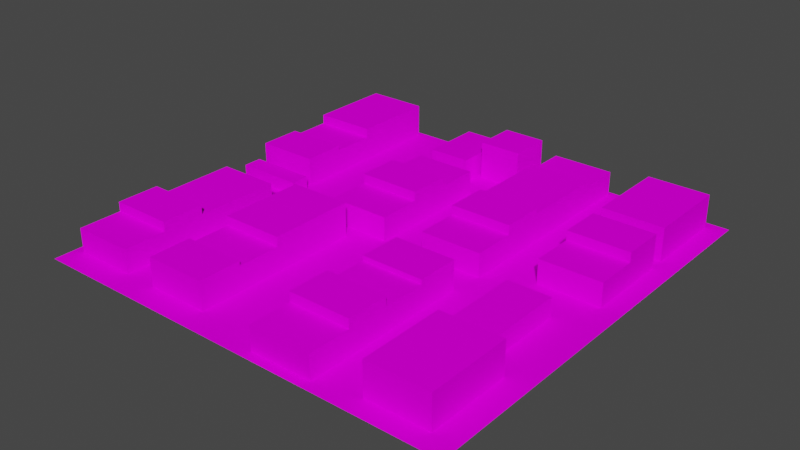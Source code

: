 # Source: model.blend  (saved by Blender 3.0.42; exported with 4.5.12 LTS)
import bpy
from mathutils import Matrix  # noqa: F401  (used for matrix-valued properties, if any)

bpy.ops.wm.read_factory_settings(use_empty=True)
scene = bpy.context.scene
scene.name = 'Scene'

# ---- collections
col_collection = bpy.data.collections.new('Collection'); scene.collection.children.link(col_collection)

# ---- images (referenced by path relative to the original .blend; pixels are not part of the script)
import os
ASSET_DIR = os.environ.get("B2B_ASSET_DIR", "")  # directory of the original .blend (textures are referenced by path, not embedded)
HERE = os.path.dirname(os.path.abspath(__file__))  # packed textures are extracted next to this script under _unpacked/

def load_image(name, relpath, width, height, colorspace="sRGB"):
    """Load a texture the original file referenced (path relative to the .blend, or extracted next to this script)."""
    p = next((c for c in (os.path.join(HERE, relpath), os.path.join(ASSET_DIR, relpath)) if relpath and os.path.exists(c)), "")
    if p:
        img = bpy.data.images.load(p, check_existing=True)
        img.name = name
    else:  # same state as the original file: an image datablock whose file is absent (Cycles renders it pink)
        img = bpy.data.images.new(name, width, height)
        img.source = "FILE"
        img.filepath = "//" + (relpath or name)
    img.colorspace_settings.name = colorspace
    return img
img_plane_png = load_image('plane.png', 'plane.png', 1024, 1024, 'sRGB')
img_texture_png = load_image('texture.png', 'texture.png', 1024, 1024, 'sRGB')
img_texture_png_001 = load_image('texture.png.001', 'texture.png', 1024, 1024, 'sRGB')
img_texture_png_002 = load_image('texture.png.002', 'texture.png', 1024, 1024, 'sRGB')
img_texture_png_003 = load_image('texture.png.003', 'texture.png', 1024, 1024, 'sRGB')
img_texture_png_004 = load_image('texture.png.004', 'texture.png', 1024, 1024, 'sRGB')
img_texture_png_005 = load_image('texture.png.005', 'texture.png', 1024, 1024, 'sRGB')
img_texture_png_006 = load_image('texture.png.006', 'texture.png', 1024, 1024, 'sRGB')
img_texture_png_007 = load_image('texture.png.007', 'texture.png', 1024, 1024, 'sRGB')
img_texture_png_011 = load_image('texture.png.011', 'texture.png', 1024, 1024, 'sRGB')
img_texture_png_010 = load_image('texture.png.010', 'texture.png', 1024, 1024, 'sRGB')
img_texture_png_009 = load_image('texture.png.009', 'texture.png', 1024, 1024, 'sRGB')
img_texture_png_008 = load_image('texture.png.008', 'texture.png', 1024, 1024, 'sRGB')
img_texture_png_015 = load_image('texture.png.015', 'texture.png', 1024, 1024, 'sRGB')
img_texture_png_014 = load_image('texture.png.014', 'texture.png', 1024, 1024, 'sRGB')
img_texture_png_013 = load_image('texture.png.013', 'texture.png', 1024, 1024, 'sRGB')
img_texture_png_012 = load_image('texture.png.012', 'texture.png', 1024, 1024, 'sRGB')
img_texture_png_017 = load_image('texture.png.017', 'texture.png', 1024, 1024, 'sRGB')
img_texture_png_016 = load_image('texture.png.016', 'texture.png', 1024, 1024, 'sRGB')
img_texture_png_019 = load_image('texture.png.019', 'texture.png', 1024, 1024, 'sRGB')
img_texture_png_018 = load_image('texture.png.018', 'texture.png', 1024, 1024, 'sRGB')
img_texture_png_021 = load_image('texture.png.021', 'texture.png', 1024, 1024, 'sRGB')
img_texture_png_020 = load_image('texture.png.020', 'texture.png', 1024, 1024, 'sRGB')
img_texture_png_024 = load_image('texture.png.024', 'texture.png', 1024, 1024, 'sRGB')
img_texture_png_023 = load_image('texture.png.023', 'texture.png', 1024, 1024, 'sRGB')
img_texture_png_022 = load_image('texture.png.022', 'texture.png', 1024, 1024, 'sRGB')
img_texture_png_028 = load_image('texture.png.028', 'texture.png', 1024, 1024, 'sRGB')
img_texture_png_027 = load_image('texture.png.027', 'texture.png', 1024, 1024, 'sRGB')
img_texture_png_026 = load_image('texture.png.026', 'texture.png', 1024, 1024, 'sRGB')
img_texture_png_025 = load_image('texture.png.025', 'texture.png', 1024, 1024, 'sRGB')
img_texture_png_029 = load_image('texture.png.029', 'texture.png', 1024, 1024, 'sRGB')
img_texture_png_030 = load_image('texture.png.030', 'texture.png', 1024, 1024, 'sRGB')
img_texture_png_031 = load_image('texture.png.031', 'texture.png', 1024, 1024, 'sRGB')

# ---- materials (node trees are filled in below, after node groups)
mat_material_001 = bpy.data.materials.new('Material.001')
mat_material_001.use_transparent_shadow = False
mat_material_002 = bpy.data.materials.new('Material.002')
mat_material_002.use_transparent_shadow = False
mat_material_003 = bpy.data.materials.new('Material.003')
mat_material_003.use_transparent_shadow = False
mat_material_004 = bpy.data.materials.new('Material.004')
mat_material_004.use_transparent_shadow = False
mat_material_005 = bpy.data.materials.new('Material.005')
mat_material_005.use_transparent_shadow = False
mat_material_006 = bpy.data.materials.new('Material.006')
mat_material_006.use_transparent_shadow = False
mat_material_007 = bpy.data.materials.new('Material.007')
mat_material_007.use_transparent_shadow = False
mat_material_008 = bpy.data.materials.new('Material.008')
mat_material_008.use_transparent_shadow = False
mat_material_009 = bpy.data.materials.new('Material.009')
mat_material_009.use_transparent_shadow = False
mat_material_013 = bpy.data.materials.new('Material.013')
mat_material_013.use_transparent_shadow = False
mat_material_012 = bpy.data.materials.new('Material.012')
mat_material_012.use_transparent_shadow = False
mat_material_011 = bpy.data.materials.new('Material.011')
mat_material_011.use_transparent_shadow = False
mat_material_010 = bpy.data.materials.new('Material.010')
mat_material_010.use_transparent_shadow = False
mat_material_017 = bpy.data.materials.new('Material.017')
mat_material_017.use_transparent_shadow = False
mat_material_016 = bpy.data.materials.new('Material.016')
mat_material_016.use_transparent_shadow = False
mat_material_015 = bpy.data.materials.new('Material.015')
mat_material_015.use_transparent_shadow = False
mat_material_014 = bpy.data.materials.new('Material.014')
mat_material_014.use_transparent_shadow = False
mat_material_019 = bpy.data.materials.new('Material.019')
mat_material_019.use_transparent_shadow = False
mat_material_018 = bpy.data.materials.new('Material.018')
mat_material_018.use_transparent_shadow = False
mat_material_021 = bpy.data.materials.new('Material.021')
mat_material_021.use_transparent_shadow = False
mat_material_020 = bpy.data.materials.new('Material.020')
mat_material_020.use_transparent_shadow = False
mat_material_023 = bpy.data.materials.new('Material.023')
mat_material_023.use_transparent_shadow = False
mat_material_022 = bpy.data.materials.new('Material.022')
mat_material_022.use_transparent_shadow = False
mat_material_026 = bpy.data.materials.new('Material.026')
mat_material_026.use_transparent_shadow = False
mat_material_025 = bpy.data.materials.new('Material.025')
mat_material_025.use_transparent_shadow = False
mat_material_024 = bpy.data.materials.new('Material.024')
mat_material_024.use_transparent_shadow = False
mat_material_030 = bpy.data.materials.new('Material.030')
mat_material_030.use_transparent_shadow = False
mat_material_029 = bpy.data.materials.new('Material.029')
mat_material_029.use_transparent_shadow = False
mat_material_028 = bpy.data.materials.new('Material.028')
mat_material_028.use_transparent_shadow = False
mat_material_027 = bpy.data.materials.new('Material.027')
mat_material_027.use_transparent_shadow = False
mat_material_031 = bpy.data.materials.new('Material.031')
mat_material_031.use_transparent_shadow = False
mat_material_032 = bpy.data.materials.new('Material.032')
mat_material_032.use_transparent_shadow = False
mat_material_033 = bpy.data.materials.new('Material.033')
mat_material_033.use_transparent_shadow = False

# ---- material node trees
mat_material_001.use_nodes = True; mat_material_001.node_tree.nodes.clear()
_N = mat_material_001.node_tree.nodes; _L = mat_material_001.node_tree.links
n0 = _N.new('ShaderNodeBsdfPrincipled'); n0.name = 'Principled BSDF'; n0.location = (10, 300)
n0.distribution = 'GGX'
n0.subsurface_method = 'RANDOM_WALK_SKIN'
n0.inputs[3].default_value = 1.45
n0.inputs[13].default_value = 0.0
n0.inputs[27].default_value = (0.0, 0.0, 0.0, 1.0)
n0.inputs[28].default_value = 1.0
n1 = _N.new('ShaderNodeOutputMaterial'); n1.name = 'Material Output'; n1.location = (300, 300)
n2 = _N.new('ShaderNodeTexImage'); n2.name = 'Image Texture'; n2.location = (-280, 280)
n2.image = img_plane_png
n2.interpolation = 'Closest'
_L.new(n0.outputs[0], n1.inputs[0])
_L.new(n2.outputs[0], n0.inputs[0])
n1.is_active_output = True
mat_material_002.use_nodes = True; mat_material_002.node_tree.nodes.clear()
_N = mat_material_002.node_tree.nodes; _L = mat_material_002.node_tree.links
n0 = _N.new('ShaderNodeBsdfPrincipled'); n0.name = 'Principled BSDF'; n0.location = (10, 300)
n0.distribution = 'GGX'
n0.subsurface_method = 'RANDOM_WALK_SKIN'
n0.inputs[3].default_value = 1.45
n0.inputs[13].default_value = 0.0
n0.inputs[27].default_value = (0.0, 0.0, 0.0, 1.0)
n0.inputs[28].default_value = 1.0
n1 = _N.new('ShaderNodeOutputMaterial'); n1.name = 'Material Output'; n1.location = (300, 300)
n2 = _N.new('ShaderNodeTexImage'); n2.name = 'Image Texture'; n2.location = (-280, 280)
n2.image = img_texture_png
n2.interpolation = 'Closest'
_L.new(n0.outputs[0], n1.inputs[0])
_L.new(n2.outputs[0], n0.inputs[0])
n1.is_active_output = True
mat_material_003.use_nodes = True; mat_material_003.node_tree.nodes.clear()
_N = mat_material_003.node_tree.nodes; _L = mat_material_003.node_tree.links
n0 = _N.new('ShaderNodeBsdfPrincipled'); n0.name = 'Principled BSDF'; n0.location = (10, 300)
n0.distribution = 'GGX'
n0.subsurface_method = 'RANDOM_WALK_SKIN'
n0.inputs[3].default_value = 1.45
n0.inputs[13].default_value = 0.0
n0.inputs[27].default_value = (0.0, 0.0, 0.0, 1.0)
n0.inputs[28].default_value = 1.0
n1 = _N.new('ShaderNodeOutputMaterial'); n1.name = 'Material Output'; n1.location = (300, 300)
n2 = _N.new('ShaderNodeTexImage'); n2.name = 'Image Texture'; n2.location = (-280, 280)
n2.image = img_texture_png_001
n2.interpolation = 'Closest'
_L.new(n0.outputs[0], n1.inputs[0])
_L.new(n2.outputs[0], n0.inputs[0])
n1.is_active_output = True
mat_material_004.use_nodes = True; mat_material_004.node_tree.nodes.clear()
_N = mat_material_004.node_tree.nodes; _L = mat_material_004.node_tree.links
n0 = _N.new('ShaderNodeBsdfPrincipled'); n0.name = 'Principled BSDF'; n0.location = (10, 300)
n0.distribution = 'GGX'
n0.subsurface_method = 'RANDOM_WALK_SKIN'
n0.inputs[3].default_value = 1.45
n0.inputs[13].default_value = 0.0
n0.inputs[27].default_value = (0.0, 0.0, 0.0, 1.0)
n0.inputs[28].default_value = 1.0
n1 = _N.new('ShaderNodeOutputMaterial'); n1.name = 'Material Output'; n1.location = (300, 300)
n2 = _N.new('ShaderNodeTexImage'); n2.name = 'Image Texture'; n2.location = (-280, 280)
n2.image = img_texture_png_002
n2.interpolation = 'Closest'
_L.new(n0.outputs[0], n1.inputs[0])
_L.new(n2.outputs[0], n0.inputs[0])
n1.is_active_output = True
mat_material_005.use_nodes = True; mat_material_005.node_tree.nodes.clear()
_N = mat_material_005.node_tree.nodes; _L = mat_material_005.node_tree.links
n0 = _N.new('ShaderNodeBsdfPrincipled'); n0.name = 'Principled BSDF'; n0.location = (10, 300)
n0.distribution = 'GGX'
n0.subsurface_method = 'RANDOM_WALK_SKIN'
n0.inputs[3].default_value = 1.45
n0.inputs[13].default_value = 0.0
n0.inputs[27].default_value = (0.0, 0.0, 0.0, 1.0)
n0.inputs[28].default_value = 1.0
n1 = _N.new('ShaderNodeOutputMaterial'); n1.name = 'Material Output'; n1.location = (300, 300)
n2 = _N.new('ShaderNodeTexImage'); n2.name = 'Image Texture'; n2.location = (-280, 280)
n2.image = img_texture_png_003
n2.interpolation = 'Closest'
_L.new(n0.outputs[0], n1.inputs[0])
_L.new(n2.outputs[0], n0.inputs[0])
n1.is_active_output = True
mat_material_006.use_nodes = True; mat_material_006.node_tree.nodes.clear()
_N = mat_material_006.node_tree.nodes; _L = mat_material_006.node_tree.links
n0 = _N.new('ShaderNodeBsdfPrincipled'); n0.name = 'Principled BSDF'; n0.location = (10, 300)
n0.distribution = 'GGX'
n0.subsurface_method = 'RANDOM_WALK_SKIN'
n0.inputs[3].default_value = 1.45
n0.inputs[13].default_value = 0.0
n0.inputs[27].default_value = (0.0, 0.0, 0.0, 1.0)
n0.inputs[28].default_value = 1.0
n1 = _N.new('ShaderNodeOutputMaterial'); n1.name = 'Material Output'; n1.location = (300, 300)
n2 = _N.new('ShaderNodeTexImage'); n2.name = 'Image Texture'; n2.location = (-280, 280)
n2.image = img_texture_png_004
n2.interpolation = 'Closest'
_L.new(n0.outputs[0], n1.inputs[0])
_L.new(n2.outputs[0], n0.inputs[0])
n1.is_active_output = True
mat_material_007.use_nodes = True; mat_material_007.node_tree.nodes.clear()
_N = mat_material_007.node_tree.nodes; _L = mat_material_007.node_tree.links
n0 = _N.new('ShaderNodeBsdfPrincipled'); n0.name = 'Principled BSDF'; n0.location = (10, 300)
n0.distribution = 'GGX'
n0.subsurface_method = 'RANDOM_WALK_SKIN'
n0.inputs[3].default_value = 1.45
n0.inputs[13].default_value = 0.0
n0.inputs[27].default_value = (0.0, 0.0, 0.0, 1.0)
n0.inputs[28].default_value = 1.0
n1 = _N.new('ShaderNodeOutputMaterial'); n1.name = 'Material Output'; n1.location = (300, 300)
n2 = _N.new('ShaderNodeTexImage'); n2.name = 'Image Texture'; n2.location = (-280, 280)
n2.image = img_texture_png_005
n2.interpolation = 'Closest'
_L.new(n0.outputs[0], n1.inputs[0])
_L.new(n2.outputs[0], n0.inputs[0])
n1.is_active_output = True
mat_material_008.use_nodes = True; mat_material_008.node_tree.nodes.clear()
_N = mat_material_008.node_tree.nodes; _L = mat_material_008.node_tree.links
n0 = _N.new('ShaderNodeBsdfPrincipled'); n0.name = 'Principled BSDF'; n0.location = (10, 300)
n0.distribution = 'GGX'
n0.subsurface_method = 'RANDOM_WALK_SKIN'
n0.inputs[3].default_value = 1.45
n0.inputs[13].default_value = 0.0
n0.inputs[27].default_value = (0.0, 0.0, 0.0, 1.0)
n0.inputs[28].default_value = 1.0
n1 = _N.new('ShaderNodeOutputMaterial'); n1.name = 'Material Output'; n1.location = (300, 300)
n2 = _N.new('ShaderNodeTexImage'); n2.name = 'Image Texture'; n2.location = (-280, 280)
n2.image = img_texture_png_006
n2.interpolation = 'Closest'
_L.new(n0.outputs[0], n1.inputs[0])
_L.new(n2.outputs[0], n0.inputs[0])
n1.is_active_output = True
mat_material_009.use_nodes = True; mat_material_009.node_tree.nodes.clear()
_N = mat_material_009.node_tree.nodes; _L = mat_material_009.node_tree.links
n0 = _N.new('ShaderNodeBsdfPrincipled'); n0.name = 'Principled BSDF'; n0.location = (10, 300)
n0.distribution = 'GGX'
n0.subsurface_method = 'RANDOM_WALK_SKIN'
n0.inputs[3].default_value = 1.45
n0.inputs[13].default_value = 0.0
n0.inputs[27].default_value = (0.0, 0.0, 0.0, 1.0)
n0.inputs[28].default_value = 1.0
n1 = _N.new('ShaderNodeOutputMaterial'); n1.name = 'Material Output'; n1.location = (300, 300)
n2 = _N.new('ShaderNodeTexImage'); n2.name = 'Image Texture'; n2.location = (-280, 280)
n2.image = img_texture_png_007
n2.interpolation = 'Closest'
_L.new(n0.outputs[0], n1.inputs[0])
_L.new(n2.outputs[0], n0.inputs[0])
n1.is_active_output = True
mat_material_013.use_nodes = True; mat_material_013.node_tree.nodes.clear()
_N = mat_material_013.node_tree.nodes; _L = mat_material_013.node_tree.links
n0 = _N.new('ShaderNodeBsdfPrincipled'); n0.name = 'Principled BSDF'; n0.location = (10, 300)
n0.distribution = 'GGX'
n0.subsurface_method = 'RANDOM_WALK_SKIN'
n0.inputs[3].default_value = 1.45
n0.inputs[13].default_value = 0.0
n0.inputs[27].default_value = (0.0, 0.0, 0.0, 1.0)
n0.inputs[28].default_value = 1.0
n1 = _N.new('ShaderNodeOutputMaterial'); n1.name = 'Material Output'; n1.location = (300, 300)
n2 = _N.new('ShaderNodeTexImage'); n2.name = 'Image Texture'; n2.location = (-280, 280)
n2.image = img_texture_png_011
n2.interpolation = 'Closest'
_L.new(n0.outputs[0], n1.inputs[0])
_L.new(n2.outputs[0], n0.inputs[0])
n1.is_active_output = True
mat_material_012.use_nodes = True; mat_material_012.node_tree.nodes.clear()
_N = mat_material_012.node_tree.nodes; _L = mat_material_012.node_tree.links
n0 = _N.new('ShaderNodeBsdfPrincipled'); n0.name = 'Principled BSDF'; n0.location = (10, 300)
n0.distribution = 'GGX'
n0.subsurface_method = 'RANDOM_WALK_SKIN'
n0.inputs[3].default_value = 1.45
n0.inputs[13].default_value = 0.0
n0.inputs[27].default_value = (0.0, 0.0, 0.0, 1.0)
n0.inputs[28].default_value = 1.0
n1 = _N.new('ShaderNodeOutputMaterial'); n1.name = 'Material Output'; n1.location = (300, 300)
n2 = _N.new('ShaderNodeTexImage'); n2.name = 'Image Texture'; n2.location = (-280, 280)
n2.image = img_texture_png_010
n2.interpolation = 'Closest'
_L.new(n0.outputs[0], n1.inputs[0])
_L.new(n2.outputs[0], n0.inputs[0])
n1.is_active_output = True
mat_material_011.use_nodes = True; mat_material_011.node_tree.nodes.clear()
_N = mat_material_011.node_tree.nodes; _L = mat_material_011.node_tree.links
n0 = _N.new('ShaderNodeBsdfPrincipled'); n0.name = 'Principled BSDF'; n0.location = (10, 300)
n0.distribution = 'GGX'
n0.subsurface_method = 'RANDOM_WALK_SKIN'
n0.inputs[3].default_value = 1.45
n0.inputs[13].default_value = 0.0
n0.inputs[27].default_value = (0.0, 0.0, 0.0, 1.0)
n0.inputs[28].default_value = 1.0
n1 = _N.new('ShaderNodeOutputMaterial'); n1.name = 'Material Output'; n1.location = (300, 300)
n2 = _N.new('ShaderNodeTexImage'); n2.name = 'Image Texture'; n2.location = (-280, 280)
n2.image = img_texture_png_009
n2.interpolation = 'Closest'
_L.new(n0.outputs[0], n1.inputs[0])
_L.new(n2.outputs[0], n0.inputs[0])
n1.is_active_output = True
mat_material_010.use_nodes = True; mat_material_010.node_tree.nodes.clear()
_N = mat_material_010.node_tree.nodes; _L = mat_material_010.node_tree.links
n0 = _N.new('ShaderNodeBsdfPrincipled'); n0.name = 'Principled BSDF'; n0.location = (10, 300)
n0.distribution = 'GGX'
n0.subsurface_method = 'RANDOM_WALK_SKIN'
n0.inputs[3].default_value = 1.45
n0.inputs[13].default_value = 0.0
n0.inputs[27].default_value = (0.0, 0.0, 0.0, 1.0)
n0.inputs[28].default_value = 1.0
n1 = _N.new('ShaderNodeOutputMaterial'); n1.name = 'Material Output'; n1.location = (300, 300)
n2 = _N.new('ShaderNodeTexImage'); n2.name = 'Image Texture'; n2.location = (-280, 280)
n2.image = img_texture_png_008
n2.interpolation = 'Closest'
_L.new(n0.outputs[0], n1.inputs[0])
_L.new(n2.outputs[0], n0.inputs[0])
n1.is_active_output = True
mat_material_017.use_nodes = True; mat_material_017.node_tree.nodes.clear()
_N = mat_material_017.node_tree.nodes; _L = mat_material_017.node_tree.links
n0 = _N.new('ShaderNodeBsdfPrincipled'); n0.name = 'Principled BSDF'; n0.location = (10, 300)
n0.distribution = 'GGX'
n0.subsurface_method = 'RANDOM_WALK_SKIN'
n0.inputs[3].default_value = 1.45
n0.inputs[13].default_value = 0.0
n0.inputs[27].default_value = (0.0, 0.0, 0.0, 1.0)
n0.inputs[28].default_value = 1.0
n1 = _N.new('ShaderNodeOutputMaterial'); n1.name = 'Material Output'; n1.location = (300, 300)
n2 = _N.new('ShaderNodeTexImage'); n2.name = 'Image Texture'; n2.location = (-280, 280)
n2.image = img_texture_png_015
n2.interpolation = 'Closest'
_L.new(n0.outputs[0], n1.inputs[0])
_L.new(n2.outputs[0], n0.inputs[0])
n1.is_active_output = True
mat_material_016.use_nodes = True; mat_material_016.node_tree.nodes.clear()
_N = mat_material_016.node_tree.nodes; _L = mat_material_016.node_tree.links
n0 = _N.new('ShaderNodeBsdfPrincipled'); n0.name = 'Principled BSDF'; n0.location = (10, 300)
n0.distribution = 'GGX'
n0.subsurface_method = 'RANDOM_WALK_SKIN'
n0.inputs[3].default_value = 1.45
n0.inputs[13].default_value = 0.0
n0.inputs[27].default_value = (0.0, 0.0, 0.0, 1.0)
n0.inputs[28].default_value = 1.0
n1 = _N.new('ShaderNodeOutputMaterial'); n1.name = 'Material Output'; n1.location = (300, 300)
n2 = _N.new('ShaderNodeTexImage'); n2.name = 'Image Texture'; n2.location = (-280, 280)
n2.image = img_texture_png_014
n2.interpolation = 'Closest'
_L.new(n0.outputs[0], n1.inputs[0])
_L.new(n2.outputs[0], n0.inputs[0])
n1.is_active_output = True
mat_material_015.use_nodes = True; mat_material_015.node_tree.nodes.clear()
_N = mat_material_015.node_tree.nodes; _L = mat_material_015.node_tree.links
n0 = _N.new('ShaderNodeBsdfPrincipled'); n0.name = 'Principled BSDF'; n0.location = (10, 300)
n0.distribution = 'GGX'
n0.subsurface_method = 'RANDOM_WALK_SKIN'
n0.inputs[3].default_value = 1.45
n0.inputs[13].default_value = 0.0
n0.inputs[27].default_value = (0.0, 0.0, 0.0, 1.0)
n0.inputs[28].default_value = 1.0
n1 = _N.new('ShaderNodeOutputMaterial'); n1.name = 'Material Output'; n1.location = (300, 300)
n2 = _N.new('ShaderNodeTexImage'); n2.name = 'Image Texture'; n2.location = (-280, 280)
n2.image = img_texture_png_013
n2.interpolation = 'Closest'
_L.new(n0.outputs[0], n1.inputs[0])
_L.new(n2.outputs[0], n0.inputs[0])
n1.is_active_output = True
mat_material_014.use_nodes = True; mat_material_014.node_tree.nodes.clear()
_N = mat_material_014.node_tree.nodes; _L = mat_material_014.node_tree.links
n0 = _N.new('ShaderNodeBsdfPrincipled'); n0.name = 'Principled BSDF'; n0.location = (10, 300)
n0.distribution = 'GGX'
n0.subsurface_method = 'RANDOM_WALK_SKIN'
n0.inputs[3].default_value = 1.45
n0.inputs[13].default_value = 0.0
n0.inputs[27].default_value = (0.0, 0.0, 0.0, 1.0)
n0.inputs[28].default_value = 1.0
n1 = _N.new('ShaderNodeOutputMaterial'); n1.name = 'Material Output'; n1.location = (300, 300)
n2 = _N.new('ShaderNodeTexImage'); n2.name = 'Image Texture'; n2.location = (-280, 280)
n2.image = img_texture_png_012
n2.interpolation = 'Closest'
_L.new(n0.outputs[0], n1.inputs[0])
_L.new(n2.outputs[0], n0.inputs[0])
n1.is_active_output = True
mat_material_019.use_nodes = True; mat_material_019.node_tree.nodes.clear()
_N = mat_material_019.node_tree.nodes; _L = mat_material_019.node_tree.links
n0 = _N.new('ShaderNodeBsdfPrincipled'); n0.name = 'Principled BSDF'; n0.location = (10, 300)
n0.distribution = 'GGX'
n0.subsurface_method = 'RANDOM_WALK_SKIN'
n0.inputs[3].default_value = 1.45
n0.inputs[13].default_value = 0.0
n0.inputs[27].default_value = (0.0, 0.0, 0.0, 1.0)
n0.inputs[28].default_value = 1.0
n1 = _N.new('ShaderNodeOutputMaterial'); n1.name = 'Material Output'; n1.location = (300, 300)
n2 = _N.new('ShaderNodeTexImage'); n2.name = 'Image Texture'; n2.location = (-280, 280)
n2.image = img_texture_png_017
n2.interpolation = 'Closest'
_L.new(n0.outputs[0], n1.inputs[0])
_L.new(n2.outputs[0], n0.inputs[0])
n1.is_active_output = True
mat_material_018.use_nodes = True; mat_material_018.node_tree.nodes.clear()
_N = mat_material_018.node_tree.nodes; _L = mat_material_018.node_tree.links
n0 = _N.new('ShaderNodeBsdfPrincipled'); n0.name = 'Principled BSDF'; n0.location = (10, 300)
n0.distribution = 'GGX'
n0.subsurface_method = 'RANDOM_WALK_SKIN'
n0.inputs[3].default_value = 1.45
n0.inputs[13].default_value = 0.0
n0.inputs[27].default_value = (0.0, 0.0, 0.0, 1.0)
n0.inputs[28].default_value = 1.0
n1 = _N.new('ShaderNodeOutputMaterial'); n1.name = 'Material Output'; n1.location = (300, 300)
n2 = _N.new('ShaderNodeTexImage'); n2.name = 'Image Texture'; n2.location = (-280, 280)
n2.image = img_texture_png_016
n2.interpolation = 'Closest'
_L.new(n0.outputs[0], n1.inputs[0])
_L.new(n2.outputs[0], n0.inputs[0])
n1.is_active_output = True
mat_material_021.use_nodes = True; mat_material_021.node_tree.nodes.clear()
_N = mat_material_021.node_tree.nodes; _L = mat_material_021.node_tree.links
n0 = _N.new('ShaderNodeBsdfPrincipled'); n0.name = 'Principled BSDF'; n0.location = (10, 300)
n0.distribution = 'GGX'
n0.subsurface_method = 'RANDOM_WALK_SKIN'
n0.inputs[3].default_value = 1.45
n0.inputs[13].default_value = 0.0
n0.inputs[27].default_value = (0.0, 0.0, 0.0, 1.0)
n0.inputs[28].default_value = 1.0
n1 = _N.new('ShaderNodeOutputMaterial'); n1.name = 'Material Output'; n1.location = (300, 300)
n2 = _N.new('ShaderNodeTexImage'); n2.name = 'Image Texture'; n2.location = (-280, 280)
n2.image = img_texture_png_019
n2.interpolation = 'Closest'
_L.new(n0.outputs[0], n1.inputs[0])
_L.new(n2.outputs[0], n0.inputs[0])
n1.is_active_output = True
mat_material_020.use_nodes = True; mat_material_020.node_tree.nodes.clear()
_N = mat_material_020.node_tree.nodes; _L = mat_material_020.node_tree.links
n0 = _N.new('ShaderNodeBsdfPrincipled'); n0.name = 'Principled BSDF'; n0.location = (10, 300)
n0.distribution = 'GGX'
n0.subsurface_method = 'RANDOM_WALK_SKIN'
n0.inputs[3].default_value = 1.45
n0.inputs[13].default_value = 0.0
n0.inputs[27].default_value = (0.0, 0.0, 0.0, 1.0)
n0.inputs[28].default_value = 1.0
n1 = _N.new('ShaderNodeOutputMaterial'); n1.name = 'Material Output'; n1.location = (300, 300)
n2 = _N.new('ShaderNodeTexImage'); n2.name = 'Image Texture'; n2.location = (-280, 280)
n2.image = img_texture_png_018
n2.interpolation = 'Closest'
_L.new(n0.outputs[0], n1.inputs[0])
_L.new(n2.outputs[0], n0.inputs[0])
n1.is_active_output = True
mat_material_023.use_nodes = True; mat_material_023.node_tree.nodes.clear()
_N = mat_material_023.node_tree.nodes; _L = mat_material_023.node_tree.links
n0 = _N.new('ShaderNodeBsdfPrincipled'); n0.name = 'Principled BSDF'; n0.location = (10, 300)
n0.distribution = 'GGX'
n0.subsurface_method = 'RANDOM_WALK_SKIN'
n0.inputs[3].default_value = 1.45
n0.inputs[13].default_value = 0.0
n0.inputs[27].default_value = (0.0, 0.0, 0.0, 1.0)
n0.inputs[28].default_value = 1.0
n1 = _N.new('ShaderNodeOutputMaterial'); n1.name = 'Material Output'; n1.location = (300, 300)
n2 = _N.new('ShaderNodeTexImage'); n2.name = 'Image Texture'; n2.location = (-280, 280)
n2.image = img_texture_png_021
n2.interpolation = 'Closest'
_L.new(n0.outputs[0], n1.inputs[0])
_L.new(n2.outputs[0], n0.inputs[0])
n1.is_active_output = True
mat_material_022.use_nodes = True; mat_material_022.node_tree.nodes.clear()
_N = mat_material_022.node_tree.nodes; _L = mat_material_022.node_tree.links
n0 = _N.new('ShaderNodeBsdfPrincipled'); n0.name = 'Principled BSDF'; n0.location = (10, 300)
n0.distribution = 'GGX'
n0.subsurface_method = 'RANDOM_WALK_SKIN'
n0.inputs[3].default_value = 1.45
n0.inputs[13].default_value = 0.0
n0.inputs[27].default_value = (0.0, 0.0, 0.0, 1.0)
n0.inputs[28].default_value = 1.0
n1 = _N.new('ShaderNodeOutputMaterial'); n1.name = 'Material Output'; n1.location = (300, 300)
n2 = _N.new('ShaderNodeTexImage'); n2.name = 'Image Texture'; n2.location = (-280, 280)
n2.image = img_texture_png_020
n2.interpolation = 'Closest'
_L.new(n0.outputs[0], n1.inputs[0])
_L.new(n2.outputs[0], n0.inputs[0])
n1.is_active_output = True
mat_material_026.use_nodes = True; mat_material_026.node_tree.nodes.clear()
_N = mat_material_026.node_tree.nodes; _L = mat_material_026.node_tree.links
n0 = _N.new('ShaderNodeBsdfPrincipled'); n0.name = 'Principled BSDF'; n0.location = (10, 300)
n0.distribution = 'GGX'
n0.subsurface_method = 'RANDOM_WALK_SKIN'
n0.inputs[3].default_value = 1.45
n0.inputs[13].default_value = 0.0
n0.inputs[27].default_value = (0.0, 0.0, 0.0, 1.0)
n0.inputs[28].default_value = 1.0
n1 = _N.new('ShaderNodeOutputMaterial'); n1.name = 'Material Output'; n1.location = (300, 300)
n2 = _N.new('ShaderNodeTexImage'); n2.name = 'Image Texture'; n2.location = (-280, 280)
n2.image = img_texture_png_024
n2.interpolation = 'Closest'
_L.new(n0.outputs[0], n1.inputs[0])
_L.new(n2.outputs[0], n0.inputs[0])
n1.is_active_output = True
mat_material_025.use_nodes = True; mat_material_025.node_tree.nodes.clear()
_N = mat_material_025.node_tree.nodes; _L = mat_material_025.node_tree.links
n0 = _N.new('ShaderNodeBsdfPrincipled'); n0.name = 'Principled BSDF'; n0.location = (10, 300)
n0.distribution = 'GGX'
n0.subsurface_method = 'RANDOM_WALK_SKIN'
n0.inputs[3].default_value = 1.45
n0.inputs[13].default_value = 0.0
n0.inputs[27].default_value = (0.0, 0.0, 0.0, 1.0)
n0.inputs[28].default_value = 1.0
n1 = _N.new('ShaderNodeOutputMaterial'); n1.name = 'Material Output'; n1.location = (300, 300)
n2 = _N.new('ShaderNodeTexImage'); n2.name = 'Image Texture'; n2.location = (-280, 280)
n2.image = img_texture_png_023
n2.interpolation = 'Closest'
_L.new(n0.outputs[0], n1.inputs[0])
_L.new(n2.outputs[0], n0.inputs[0])
n1.is_active_output = True
mat_material_024.use_nodes = True; mat_material_024.node_tree.nodes.clear()
_N = mat_material_024.node_tree.nodes; _L = mat_material_024.node_tree.links
n0 = _N.new('ShaderNodeBsdfPrincipled'); n0.name = 'Principled BSDF'; n0.location = (10, 300)
n0.distribution = 'GGX'
n0.subsurface_method = 'RANDOM_WALK_SKIN'
n0.inputs[3].default_value = 1.45
n0.inputs[13].default_value = 0.0
n0.inputs[27].default_value = (0.0, 0.0, 0.0, 1.0)
n0.inputs[28].default_value = 1.0
n1 = _N.new('ShaderNodeOutputMaterial'); n1.name = 'Material Output'; n1.location = (300, 300)
n2 = _N.new('ShaderNodeTexImage'); n2.name = 'Image Texture'; n2.location = (-280, 280)
n2.image = img_texture_png_022
n2.interpolation = 'Closest'
_L.new(n0.outputs[0], n1.inputs[0])
_L.new(n2.outputs[0], n0.inputs[0])
n1.is_active_output = True
mat_material_030.use_nodes = True; mat_material_030.node_tree.nodes.clear()
_N = mat_material_030.node_tree.nodes; _L = mat_material_030.node_tree.links
n0 = _N.new('ShaderNodeBsdfPrincipled'); n0.name = 'Principled BSDF'; n0.location = (10, 300)
n0.distribution = 'GGX'
n0.subsurface_method = 'RANDOM_WALK_SKIN'
n0.inputs[3].default_value = 1.45
n0.inputs[13].default_value = 0.0
n0.inputs[27].default_value = (0.0, 0.0, 0.0, 1.0)
n0.inputs[28].default_value = 1.0
n1 = _N.new('ShaderNodeOutputMaterial'); n1.name = 'Material Output'; n1.location = (300, 300)
n2 = _N.new('ShaderNodeTexImage'); n2.name = 'Image Texture'; n2.location = (-280, 280)
n2.image = img_texture_png_028
n2.interpolation = 'Closest'
_L.new(n0.outputs[0], n1.inputs[0])
_L.new(n2.outputs[0], n0.inputs[0])
n1.is_active_output = True
mat_material_029.use_nodes = True; mat_material_029.node_tree.nodes.clear()
_N = mat_material_029.node_tree.nodes; _L = mat_material_029.node_tree.links
n0 = _N.new('ShaderNodeBsdfPrincipled'); n0.name = 'Principled BSDF'; n0.location = (10, 300)
n0.distribution = 'GGX'
n0.subsurface_method = 'RANDOM_WALK_SKIN'
n0.inputs[3].default_value = 1.45
n0.inputs[13].default_value = 0.0
n0.inputs[27].default_value = (0.0, 0.0, 0.0, 1.0)
n0.inputs[28].default_value = 1.0
n1 = _N.new('ShaderNodeOutputMaterial'); n1.name = 'Material Output'; n1.location = (300, 300)
n2 = _N.new('ShaderNodeTexImage'); n2.name = 'Image Texture'; n2.location = (-280, 280)
n2.image = img_texture_png_027
n2.interpolation = 'Closest'
_L.new(n0.outputs[0], n1.inputs[0])
_L.new(n2.outputs[0], n0.inputs[0])
n1.is_active_output = True
mat_material_028.use_nodes = True; mat_material_028.node_tree.nodes.clear()
_N = mat_material_028.node_tree.nodes; _L = mat_material_028.node_tree.links
n0 = _N.new('ShaderNodeBsdfPrincipled'); n0.name = 'Principled BSDF'; n0.location = (10, 300)
n0.distribution = 'GGX'
n0.subsurface_method = 'RANDOM_WALK_SKIN'
n0.inputs[3].default_value = 1.45
n0.inputs[13].default_value = 0.0
n0.inputs[27].default_value = (0.0, 0.0, 0.0, 1.0)
n0.inputs[28].default_value = 1.0
n1 = _N.new('ShaderNodeOutputMaterial'); n1.name = 'Material Output'; n1.location = (300, 300)
n2 = _N.new('ShaderNodeTexImage'); n2.name = 'Image Texture'; n2.location = (-280, 280)
n2.image = img_texture_png_026
n2.interpolation = 'Closest'
_L.new(n0.outputs[0], n1.inputs[0])
_L.new(n2.outputs[0], n0.inputs[0])
n1.is_active_output = True
mat_material_027.use_nodes = True; mat_material_027.node_tree.nodes.clear()
_N = mat_material_027.node_tree.nodes; _L = mat_material_027.node_tree.links
n0 = _N.new('ShaderNodeBsdfPrincipled'); n0.name = 'Principled BSDF'; n0.location = (10, 300)
n0.distribution = 'GGX'
n0.subsurface_method = 'RANDOM_WALK_SKIN'
n0.inputs[3].default_value = 1.45
n0.inputs[13].default_value = 0.0
n0.inputs[27].default_value = (0.0, 0.0, 0.0, 1.0)
n0.inputs[28].default_value = 1.0
n1 = _N.new('ShaderNodeOutputMaterial'); n1.name = 'Material Output'; n1.location = (300, 300)
n2 = _N.new('ShaderNodeTexImage'); n2.name = 'Image Texture'; n2.location = (-280, 280)
n2.image = img_texture_png_025
n2.interpolation = 'Closest'
_L.new(n0.outputs[0], n1.inputs[0])
_L.new(n2.outputs[0], n0.inputs[0])
n1.is_active_output = True
mat_material_031.use_nodes = True; mat_material_031.node_tree.nodes.clear()
_N = mat_material_031.node_tree.nodes; _L = mat_material_031.node_tree.links
n0 = _N.new('ShaderNodeBsdfPrincipled'); n0.name = 'Principled BSDF'; n0.location = (10, 300)
n0.distribution = 'GGX'
n0.subsurface_method = 'RANDOM_WALK_SKIN'
n0.inputs[3].default_value = 1.45
n0.inputs[13].default_value = 0.0
n0.inputs[27].default_value = (0.0, 0.0, 0.0, 1.0)
n0.inputs[28].default_value = 1.0
n1 = _N.new('ShaderNodeOutputMaterial'); n1.name = 'Material Output'; n1.location = (300, 300)
n2 = _N.new('ShaderNodeTexImage'); n2.name = 'Image Texture'; n2.location = (-280, 280)
n2.image = img_texture_png_029
n2.interpolation = 'Closest'
_L.new(n0.outputs[0], n1.inputs[0])
_L.new(n2.outputs[0], n0.inputs[0])
n1.is_active_output = True
mat_material_032.use_nodes = True; mat_material_032.node_tree.nodes.clear()
_N = mat_material_032.node_tree.nodes; _L = mat_material_032.node_tree.links
n0 = _N.new('ShaderNodeBsdfPrincipled'); n0.name = 'Principled BSDF'; n0.location = (10, 300)
n0.distribution = 'GGX'
n0.subsurface_method = 'RANDOM_WALK_SKIN'
n0.inputs[3].default_value = 1.45
n0.inputs[13].default_value = 0.0
n0.inputs[27].default_value = (0.0, 0.0, 0.0, 1.0)
n0.inputs[28].default_value = 1.0
n1 = _N.new('ShaderNodeOutputMaterial'); n1.name = 'Material Output'; n1.location = (300, 300)
n2 = _N.new('ShaderNodeTexImage'); n2.name = 'Image Texture'; n2.location = (-280, 280)
n2.image = img_texture_png_030
n2.interpolation = 'Closest'
_L.new(n0.outputs[0], n1.inputs[0])
_L.new(n2.outputs[0], n0.inputs[0])
n1.is_active_output = True
mat_material_033.use_nodes = True; mat_material_033.node_tree.nodes.clear()
_N = mat_material_033.node_tree.nodes; _L = mat_material_033.node_tree.links
n0 = _N.new('ShaderNodeBsdfPrincipled'); n0.name = 'Principled BSDF'; n0.location = (10, 300)
n0.distribution = 'GGX'
n0.subsurface_method = 'RANDOM_WALK_SKIN'
n0.inputs[3].default_value = 1.45
n0.inputs[13].default_value = 0.0
n0.inputs[27].default_value = (0.0, 0.0, 0.0, 1.0)
n0.inputs[28].default_value = 1.0
n1 = _N.new('ShaderNodeOutputMaterial'); n1.name = 'Material Output'; n1.location = (300, 300)
n2 = _N.new('ShaderNodeTexImage'); n2.name = 'Image Texture'; n2.location = (-280, 280)
n2.image = img_texture_png_031
n2.interpolation = 'Closest'
_L.new(n0.outputs[0], n1.inputs[0])
_L.new(n2.outputs[0], n0.inputs[0])
n1.is_active_output = True

# ---- world
world_world = bpy.data.worlds.new('World'); scene.world = world_world
world_world.use_nodes = True; world_world.node_tree.nodes.clear()
_N = world_world.node_tree.nodes; _L = world_world.node_tree.links
n0 = _N.new('ShaderNodeOutputWorld'); n0.name = 'World Output'; n0.location = (300, 300)
n1 = _N.new('ShaderNodeBackground'); n1.name = 'Background'; n1.location = (10, 300)
n1.inputs[0].default_value = (0.05088, 0.05088, 0.05088, 1.0)
_L.new(n1.outputs[0], n0.inputs[0])
n0.is_active_output = True
world_world.color = (0.05088, 0.05088, 0.05088)
world_world.use_sun_shadow = False
world_world.sun_shadow_jitter_overblur = 0.0

# ---- meshes
me_plane = bpy.data.meshes.new('Plane')
me_plane.from_pydata([(-1.0, -1.0, 0.0), (1.0, -1.0, 0.0), (-1.0, 1.0, 0.0), (1.0, 1.0, 0.0)], [], [(0, 1, 3, 2)])
_uv = me_plane.uv_layers.new(name='UVMap')
_uv.uv.foreach_set('vector', [0.0, 0.0, 1.0, 0.0, 1.0, 1.0, 0.0, 1.0])
me_plane.materials.append(mat_material_001)
me_plane.use_remesh_fix_poles = True
me_plane.use_remesh_preserve_attributes = False
me_plane.update()
me_cube_001 = bpy.data.meshes.new('Cube.001')
me_cube_001.from_pydata([(-1.0, -1.0, -1.0), (-1.0, -1.0, 4.0), (-1.0, 8.0, -1.0), (-1.0, 8.0, 4.0), (12.0, -1.0, -1.0), (12.0, -1.0, 4.0), (12.0, 8.0, -1.0), (12.0, 8.0, 4.0)], [], [(0, 1, 3, 2), (2, 3, 7, 6), (6, 7, 5, 4), (4, 5, 1, 0), (7, 3, 1, 5)])
_uv = me_cube_001.uv_layers.new(name='UVMap')
_uv.uv.foreach_set('vector', [0.876, 0.03625, 0.9627, 0.03625, 0.9627, 0.1213, 0.876, 0.1213, 0.872, 0.02375, 0.9567, 0.02375, 0.9567, 0.1088, 0.872, 0.1088, 0.874, 0.0175, 0.9587, 0.0175, 0.9587, 0.1025, 0.874, 0.1025, 0.8871, 0.0275, 0.9657, 0.0275, 0.9657, 0.105, 0.8871, 0.105, 0.6452, 1.0, 0.4355, 1.0, 0.4355, 0.82, 0.6452, 0.82])
me_cube_001.materials.append(mat_material_002)
me_cube_001.use_remesh_fix_poles = True
me_cube_001.use_remesh_preserve_attributes = False
me_cube_001.update()
me_cube_002 = bpy.data.meshes.new('Cube.002')
me_cube_002.from_pydata([(-1.0, -1.0, -1.0), (-1.0, -1.0, 6.0), (-1.0, 8.0, -1.0), (-1.0, 8.0, 6.0), (12.0, -1.0, -1.0), (12.0, -1.0, 6.0), (12.0, 8.0, -1.0), (12.0, 8.0, 6.0)], [], [(0, 1, 3, 2), (2, 3, 7, 6), (6, 7, 5, 4), (4, 5, 1, 0), (7, 3, 1, 5)])
_uv = me_cube_002.uv_layers.new(name='UVMap')
_uv.uv.foreach_set('vector', [0.876, 0.03625, 0.9627, 0.03625, 0.9627, 0.1213, 0.876, 0.1213, 0.872, 0.02375, 0.9567, 0.02375, 0.9567, 0.1088, 0.872, 0.1088, 0.874, 0.0175, 0.9587, 0.0175, 0.9587, 0.1025, 0.874, 0.1025, 0.8871, 0.0275, 0.9657, 0.0275, 0.9657, 0.105, 0.8871, 0.105, 0.8548, 1.0, 0.6452, 1.0, 0.6452, 0.82, 0.8548, 0.82])
me_cube_002.materials.append(mat_material_003)
me_cube_002.use_remesh_fix_poles = True
me_cube_002.use_remesh_preserve_attributes = False
me_cube_002.update()
me_cube_003 = bpy.data.meshes.new('Cube.003')
me_cube_003.from_pydata([(-1.0, -1.0, -1.0), (-1.0, -1.0, 4.0), (-1.0, 8.0, -1.0), (-1.0, 8.0, 4.0), (12.0, -1.0, -1.0), (12.0, -1.0, 4.0), (12.0, 8.0, -1.0), (12.0, 8.0, 4.0)], [], [(0, 1, 3, 2), (2, 3, 7, 6), (6, 7, 5, 4), (4, 5, 1, 0), (7, 3, 1, 5)])
_uv = me_cube_003.uv_layers.new(name='UVMap')
_uv.uv.foreach_set('vector', [0.876, 0.03625, 0.9627, 0.03625, 0.9627, 0.1213, 0.876, 0.1213, 0.872, 0.02375, 0.9567, 0.02375, 0.9567, 0.1088, 0.872, 0.1088, 0.874, 0.0175, 0.9587, 0.0175, 0.9587, 0.1025, 0.874, 0.1025, 0.8871, 0.0275, 0.9657, 0.0275, 0.9657, 0.105, 0.8871, 0.105, 0.2097, 0.82, 0.0, 0.82, 0.0, 0.64, 0.2097, 0.64])
me_cube_003.materials.append(mat_material_004)
me_cube_003.use_remesh_fix_poles = True
me_cube_003.use_remesh_preserve_attributes = False
me_cube_003.update()
me_cube_004 = bpy.data.meshes.new('Cube.004')
me_cube_004.from_pydata([(-1.0, -1.0, -1.0), (-1.0, -1.0, 4.0), (-1.0, 8.0, -1.0), (-1.0, 8.0, 4.0), (12.0, -1.0, -1.0), (12.0, -1.0, 4.0), (12.0, 8.0, -1.0), (12.0, 8.0, 4.0)], [], [(0, 1, 3, 2), (2, 3, 7, 6), (6, 7, 5, 4), (4, 5, 1, 0), (7, 3, 1, 5)])
_uv = me_cube_004.uv_layers.new(name='UVMap')
_uv.uv.foreach_set('vector', [0.876, 0.03625, 0.9627, 0.03625, 0.9627, 0.1213, 0.876, 0.1213, 0.872, 0.02375, 0.9567, 0.02375, 0.9567, 0.1088, 0.872, 0.1088, 0.874, 0.0175, 0.9587, 0.0175, 0.9587, 0.1025, 0.874, 0.1025, 0.8871, 0.0275, 0.9657, 0.0275, 0.9657, 0.105, 0.8871, 0.105, 0.4194, 0.82, 0.2097, 0.82, 0.2097, 0.64, 0.4194, 0.64])
me_cube_004.materials.append(mat_material_005)
me_cube_004.use_remesh_fix_poles = True
me_cube_004.use_remesh_preserve_attributes = False
me_cube_004.update()
me_cube_005 = bpy.data.meshes.new('Cube.005')
me_cube_005.from_pydata([(-1.0, -1.0, -1.0), (-1.0, -1.0, 5.0), (-1.0, 8.0, -1.0), (-1.0, 8.0, 5.0), (12.0, -1.0, -1.0), (12.0, -1.0, 5.0), (12.0, 8.0, -1.0), (12.0, 8.0, 5.0)], [], [(0, 1, 3, 2), (2, 3, 7, 6), (6, 7, 5, 4), (4, 5, 1, 0), (7, 3, 1, 5)])
_uv = me_cube_005.uv_layers.new(name='UVMap')
_uv.uv.foreach_set('vector', [0.876, 0.03625, 0.9627, 0.03625, 0.9627, 0.1213, 0.876, 0.1213, 0.872, 0.02375, 0.9567, 0.02375, 0.9567, 0.1088, 0.872, 0.1088, 0.874, 0.0175, 0.9587, 0.0175, 0.9587, 0.1025, 0.874, 0.1025, 0.8871, 0.0275, 0.9657, 0.0275, 0.9657, 0.105, 0.8871, 0.105, 0.629, 0.82, 0.4194, 0.82, 0.4194, 0.64, 0.629, 0.64])
me_cube_005.materials.append(mat_material_006)
me_cube_005.use_remesh_fix_poles = True
me_cube_005.use_remesh_preserve_attributes = False
me_cube_005.update()
me_cube_006 = bpy.data.meshes.new('Cube.006')
me_cube_006.from_pydata([(-1.0, -1.0, -1.0), (-1.0, -1.0, 4.0), (-1.0, 8.0, -1.0), (-1.0, 8.0, 4.0), (12.0, -1.0, -1.0), (12.0, -1.0, 4.0), (12.0, 8.0, -1.0), (12.0, 8.0, 4.0)], [], [(0, 1, 3, 2), (2, 3, 7, 6), (6, 7, 5, 4), (4, 5, 1, 0), (7, 3, 1, 5)])
_uv = me_cube_006.uv_layers.new(name='UVMap')
_uv.uv.foreach_set('vector', [0.876, 0.03625, 0.9627, 0.03625, 0.9627, 0.1213, 0.876, 0.1213, 0.872, 0.02375, 0.9567, 0.02375, 0.9567, 0.1088, 0.872, 0.1088, 0.874, 0.0175, 0.9587, 0.0175, 0.9587, 0.1025, 0.874, 0.1025, 0.8871, 0.0275, 0.9657, 0.0275, 0.9657, 0.105, 0.8871, 0.105, 0.8387, 0.82, 0.629, 0.82, 0.629, 0.64, 0.8387, 0.64])
me_cube_006.materials.append(mat_material_007)
me_cube_006.use_remesh_fix_poles = True
me_cube_006.use_remesh_preserve_attributes = False
me_cube_006.update()
me_cube_007 = bpy.data.meshes.new('Cube.007')
me_cube_007.from_pydata([(-1.0, -1.0, -1.0), (-1.0, -1.0, 6.0), (-1.0, 8.0, -1.0), (-1.0, 8.0, 6.0), (12.0, -1.0, -1.0), (12.0, -1.0, 6.0), (12.0, 8.0, -1.0), (12.0, 8.0, 6.0)], [], [(0, 1, 3, 2), (2, 3, 7, 6), (6, 7, 5, 4), (4, 5, 1, 0), (7, 3, 1, 5)])
_uv = me_cube_007.uv_layers.new(name='UVMap')
_uv.uv.foreach_set('vector', [0.876, 0.03625, 0.9627, 0.03625, 0.9627, 0.1213, 0.876, 0.1213, 0.872, 0.02375, 0.9567, 0.02375, 0.9567, 0.1088, 0.872, 0.1088, 0.874, 0.0175, 0.9587, 0.0175, 0.9587, 0.1025, 0.874, 0.1025, 0.8871, 0.0275, 0.9657, 0.0275, 0.9657, 0.105, 0.8871, 0.105, 0.2097, 0.64, 0.0, 0.64, 0.0, 0.46, 0.2097, 0.46])
me_cube_007.materials.append(mat_material_008)
me_cube_007.use_remesh_fix_poles = True
me_cube_007.use_remesh_preserve_attributes = False
me_cube_007.update()
me_cube_008 = bpy.data.meshes.new('Cube.008')
me_cube_008.from_pydata([(-1.0, -1.0, -1.0), (-1.0, -1.0, 6.0), (-1.0, 8.0, -1.0), (-1.0, 8.0, 6.0), (12.0, -1.0, -1.0), (12.0, -1.0, 6.0), (12.0, 8.0, -1.0), (12.0, 8.0, 6.0)], [], [(0, 1, 3, 2), (2, 3, 7, 6), (6, 7, 5, 4), (4, 5, 1, 0), (7, 3, 1, 5)])
_uv = me_cube_008.uv_layers.new(name='UVMap')
_uv.uv.foreach_set('vector', [0.876, 0.03625, 0.9627, 0.03625, 0.9627, 0.1213, 0.876, 0.1213, 0.872, 0.02375, 0.9567, 0.02375, 0.9567, 0.1088, 0.872, 0.1088, 0.874, 0.0175, 0.9587, 0.0175, 0.9587, 0.1025, 0.874, 0.1025, 0.8871, 0.0275, 0.9657, 0.0275, 0.9657, 0.105, 0.8871, 0.105, 0.4194, 0.64, 0.2097, 0.64, 0.2097, 0.46, 0.4194, 0.46])
me_cube_008.materials.append(mat_material_009)
me_cube_008.use_remesh_fix_poles = True
me_cube_008.use_remesh_preserve_attributes = False
me_cube_008.update()
me_cube_012 = bpy.data.meshes.new('Cube.012')
me_cube_012.from_pydata([(-1.0, -1.0, -1.0), (-1.0, -1.0, 5.0), (-1.0, 8.0, -1.0), (-1.0, 8.0, 5.0), (12.0, -1.0, -1.0), (12.0, -1.0, 5.0), (12.0, 8.0, -1.0), (12.0, 8.0, 5.0)], [], [(0, 1, 3, 2), (2, 3, 7, 6), (6, 7, 5, 4), (4, 5, 1, 0), (7, 3, 1, 5)])
_uv = me_cube_012.uv_layers.new(name='UVMap')
_uv.uv.foreach_set('vector', [0.876, 0.03625, 0.9627, 0.03625, 0.9627, 0.1213, 0.876, 0.1213, 0.872, 0.02375, 0.9567, 0.02375, 0.9567, 0.1088, 0.872, 0.1088, 0.874, 0.0175, 0.9587, 0.0175, 0.9587, 0.1025, 0.874, 0.1025, 0.8871, 0.0275, 0.9657, 0.0275, 0.9657, 0.105, 0.8871, 0.105, 0.629, 0.64, 0.4194, 0.64, 0.4194, 0.46, 0.629, 0.46])
me_cube_012.materials.append(mat_material_013)
me_cube_012.use_remesh_fix_poles = True
me_cube_012.use_remesh_preserve_attributes = False
me_cube_012.update()
me_cube_011 = bpy.data.meshes.new('Cube.011')
me_cube_011.from_pydata([(-1.0, -1.0, -1.0), (-1.0, -1.0, 4.0), (-1.0, 8.0, -1.0), (-1.0, 8.0, 4.0), (12.0, -1.0, -1.0), (12.0, -1.0, 4.0), (12.0, 8.0, -1.0), (12.0, 8.0, 4.0)], [], [(0, 1, 3, 2), (2, 3, 7, 6), (6, 7, 5, 4), (4, 5, 1, 0), (7, 3, 1, 5)])
_uv = me_cube_011.uv_layers.new(name='UVMap')
_uv.uv.foreach_set('vector', [0.876, 0.03625, 0.9627, 0.03625, 0.9627, 0.1213, 0.876, 0.1213, 0.872, 0.02375, 0.9567, 0.02375, 0.9567, 0.1088, 0.872, 0.1088, 0.874, 0.0175, 0.9587, 0.0175, 0.9587, 0.1025, 0.874, 0.1025, 0.8871, 0.0275, 0.9657, 0.0275, 0.9657, 0.105, 0.8871, 0.105, 0.8387, 0.64, 0.629, 0.64, 0.629, 0.46, 0.8387, 0.46])
me_cube_011.materials.append(mat_material_012)
me_cube_011.use_remesh_fix_poles = True
me_cube_011.use_remesh_preserve_attributes = False
me_cube_011.update()
me_cube_010 = bpy.data.meshes.new('Cube.010')
me_cube_010.from_pydata([(-1.0, -1.0, -1.0), (-1.0, -1.0, 6.0), (-1.0, 8.0, -1.0), (-1.0, 8.0, 6.0), (12.0, -1.0, -1.0), (12.0, -1.0, 6.0), (12.0, 8.0, -1.0), (12.0, 8.0, 6.0)], [], [(0, 1, 3, 2), (2, 3, 7, 6), (6, 7, 5, 4), (4, 5, 1, 0), (7, 3, 1, 5)])
_uv = me_cube_010.uv_layers.new(name='UVMap')
_uv.uv.foreach_set('vector', [0.876, 0.03625, 0.9627, 0.03625, 0.9627, 0.1213, 0.876, 0.1213, 0.872, 0.02375, 0.9567, 0.02375, 0.9567, 0.1088, 0.872, 0.1088, 0.874, 0.0175, 0.9587, 0.0175, 0.9587, 0.1025, 0.874, 0.1025, 0.8871, 0.0275, 0.9657, 0.0275, 0.9657, 0.105, 0.8871, 0.105, 0.2097, 0.46, 0.0, 0.46, 0.0, 0.28, 0.2097, 0.28])
me_cube_010.materials.append(mat_material_011)
me_cube_010.use_remesh_fix_poles = True
me_cube_010.use_remesh_preserve_attributes = False
me_cube_010.update()
me_cube_009 = bpy.data.meshes.new('Cube.009')
me_cube_009.from_pydata([(-1.0, -1.0, -1.0), (-1.0, -1.0, 6.0), (-1.0, 8.0, -1.0), (-1.0, 8.0, 6.0), (12.0, -1.0, -1.0), (12.0, -1.0, 6.0), (12.0, 8.0, -1.0), (12.0, 8.0, 6.0)], [], [(0, 1, 3, 2), (2, 3, 7, 6), (6, 7, 5, 4), (4, 5, 1, 0), (7, 3, 1, 5)])
_uv = me_cube_009.uv_layers.new(name='UVMap')
_uv.uv.foreach_set('vector', [0.876, 0.03625, 0.9627, 0.03625, 0.9627, 0.1213, 0.876, 0.1213, 0.872, 0.02375, 0.9567, 0.02375, 0.9567, 0.1088, 0.872, 0.1088, 0.874, 0.0175, 0.9587, 0.0175, 0.9587, 0.1025, 0.874, 0.1025, 0.8871, 0.0275, 0.9657, 0.0275, 0.9657, 0.105, 0.8871, 0.105, 0.4194, 0.46, 0.2097, 0.46, 0.2097, 0.28, 0.4194, 0.28])
me_cube_009.materials.append(mat_material_010)
me_cube_009.use_remesh_fix_poles = True
me_cube_009.use_remesh_preserve_attributes = False
me_cube_009.update()
me_cube_016 = bpy.data.meshes.new('Cube.016')
me_cube_016.from_pydata([(-1.0, -1.0, -1.0), (-1.0, -1.0, 4.0), (-1.0, 8.0, -1.0), (-1.0, 8.0, 4.0), (12.0, -1.0, -1.0), (12.0, -1.0, 4.0), (12.0, 8.0, -1.0), (12.0, 8.0, 4.0)], [], [(0, 1, 3, 2), (2, 3, 7, 6), (6, 7, 5, 4), (4, 5, 1, 0), (7, 3, 1, 5)])
_uv = me_cube_016.uv_layers.new(name='UVMap')
_uv.uv.foreach_set('vector', [0.876, 0.03625, 0.9627, 0.03625, 0.9627, 0.1213, 0.876, 0.1213, 0.872, 0.02375, 0.9567, 0.02375, 0.9567, 0.1088, 0.872, 0.1088, 0.874, 0.0175, 0.9587, 0.0175, 0.9587, 0.1025, 0.874, 0.1025, 0.8871, 0.0275, 0.9657, 0.0275, 0.9657, 0.105, 0.8871, 0.105, 0.629, 0.82, 0.4194, 0.82, 0.4194, 0.64, 0.629, 0.64])
me_cube_016.materials.append(mat_material_017)
me_cube_016.use_remesh_fix_poles = True
me_cube_016.use_remesh_preserve_attributes = False
me_cube_016.update()
me_cube_015 = bpy.data.meshes.new('Cube.015')
me_cube_015.from_pydata([(-1.0, -1.0, -1.0), (-1.0, -1.0, 6.0), (-1.0, 8.0, -1.0), (-1.0, 8.0, 6.0), (12.0, -1.0, -1.0), (12.0, -1.0, 6.0), (12.0, 8.0, -1.0), (12.0, 8.0, 6.0)], [], [(0, 1, 3, 2), (2, 3, 7, 6), (6, 7, 5, 4), (4, 5, 1, 0), (7, 3, 1, 5)])
_uv = me_cube_015.uv_layers.new(name='UVMap')
_uv.uv.foreach_set('vector', [0.876, 0.03625, 0.9627, 0.03625, 0.9627, 0.1213, 0.876, 0.1213, 0.872, 0.02375, 0.9567, 0.02375, 0.9567, 0.1088, 0.872, 0.1088, 0.874, 0.0175, 0.9587, 0.0175, 0.9587, 0.1025, 0.874, 0.1025, 0.8871, 0.0275, 0.9657, 0.0275, 0.9657, 0.105, 0.8871, 0.105, 0.8387, 0.82, 0.629, 0.82, 0.629, 0.64, 0.8387, 0.64])
me_cube_015.materials.append(mat_material_016)
me_cube_015.use_remesh_fix_poles = True
me_cube_015.use_remesh_preserve_attributes = False
me_cube_015.update()
me_cube_014 = bpy.data.meshes.new('Cube.014')
me_cube_014.from_pydata([(-1.0, -1.0, -1.0), (-1.0, -1.0, 4.0), (-1.0, 8.0, -1.0), (-1.0, 8.0, 4.0), (12.0, -1.0, -1.0), (12.0, -1.0, 4.0), (12.0, 8.0, -1.0), (12.0, 8.0, 4.0)], [], [(0, 1, 3, 2), (2, 3, 7, 6), (6, 7, 5, 4), (4, 5, 1, 0), (7, 3, 1, 5)])
_uv = me_cube_014.uv_layers.new(name='UVMap')
_uv.uv.foreach_set('vector', [0.876, 0.03625, 0.9627, 0.03625, 0.9627, 0.1213, 0.876, 0.1213, 0.872, 0.02375, 0.9567, 0.02375, 0.9567, 0.1088, 0.872, 0.1088, 0.874, 0.0175, 0.9587, 0.0175, 0.9587, 0.1025, 0.874, 0.1025, 0.8871, 0.0275, 0.9657, 0.0275, 0.9657, 0.105, 0.8871, 0.105, 0.2097, 0.64, 0.0, 0.64, 0.0, 0.46, 0.2097, 0.46])
me_cube_014.materials.append(mat_material_015)
me_cube_014.use_remesh_fix_poles = True
me_cube_014.use_remesh_preserve_attributes = False
me_cube_014.update()
me_cube_013 = bpy.data.meshes.new('Cube.013')
me_cube_013.from_pydata([(-1.0, -1.0, -1.0), (-1.0, -1.0, 5.0), (-1.0, 8.0, -1.0), (-1.0, 8.0, 5.0), (12.0, -1.0, -1.0), (12.0, -1.0, 5.0), (12.0, 8.0, -1.0), (12.0, 8.0, 5.0)], [], [(0, 1, 3, 2), (2, 3, 7, 6), (6, 7, 5, 4), (4, 5, 1, 0), (7, 3, 1, 5)])
_uv = me_cube_013.uv_layers.new(name='UVMap')
_uv.uv.foreach_set('vector', [0.876, 0.03625, 0.9627, 0.03625, 0.9627, 0.1213, 0.876, 0.1213, 0.872, 0.02375, 0.9567, 0.02375, 0.9567, 0.1088, 0.872, 0.1088, 0.874, 0.0175, 0.9587, 0.0175, 0.9587, 0.1025, 0.874, 0.1025, 0.8871, 0.0275, 0.9657, 0.0275, 0.9657, 0.105, 0.8871, 0.105, 0.4194, 0.64, 0.2097, 0.64, 0.2097, 0.46, 0.4194, 0.46])
me_cube_013.materials.append(mat_material_014)
me_cube_013.use_remesh_fix_poles = True
me_cube_013.use_remesh_preserve_attributes = False
me_cube_013.update()
me_cube_018 = bpy.data.meshes.new('Cube.018')
me_cube_018.from_pydata([(-1.0, -1.0, -1.0), (-1.0, -1.0, 6.0), (-1.0, 8.0, -1.0), (-1.0, 8.0, 6.0), (12.0, -1.0, -1.0), (12.0, -1.0, 6.0), (12.0, 8.0, -1.0), (12.0, 8.0, 6.0)], [], [(0, 1, 3, 2), (2, 3, 7, 6), (6, 7, 5, 4), (4, 5, 1, 0), (7, 3, 1, 5)])
_uv = me_cube_018.uv_layers.new(name='UVMap')
_uv.uv.foreach_set('vector', [0.876, 0.03625, 0.9627, 0.03625, 0.9627, 0.1213, 0.876, 0.1213, 0.872, 0.02375, 0.9567, 0.02375, 0.9567, 0.1088, 0.872, 0.1088, 0.874, 0.0175, 0.9587, 0.0175, 0.9587, 0.1025, 0.874, 0.1025, 0.8871, 0.0275, 0.9657, 0.0275, 0.9657, 0.105, 0.8871, 0.105, 0.8397, 0.46, 0.629, 0.46, 0.629, 0.28, 0.8397, 0.28])
me_cube_018.materials.append(mat_material_019)
me_cube_018.use_remesh_fix_poles = True
me_cube_018.use_remesh_preserve_attributes = False
me_cube_018.update()
me_cube_017 = bpy.data.meshes.new('Cube.017')
me_cube_017.from_pydata([(-1.0, -1.0, -1.0), (-1.0, -1.0, 6.0), (-1.0, 8.0, -1.0), (-1.0, 8.0, 6.0), (12.0, -1.0, -1.0), (12.0, -1.0, 6.0), (12.0, 8.0, -1.0), (12.0, 8.0, 6.0)], [], [(0, 1, 3, 2), (2, 3, 7, 6), (6, 7, 5, 4), (4, 5, 1, 0), (7, 3, 1, 5)])
_uv = me_cube_017.uv_layers.new(name='UVMap')
_uv.uv.foreach_set('vector', [0.876, 0.03625, 0.9627, 0.03625, 0.9627, 0.1213, 0.876, 0.1213, 0.872, 0.02375, 0.9567, 0.02375, 0.9567, 0.1088, 0.872, 0.1088, 0.874, 0.0175, 0.9587, 0.0175, 0.9587, 0.1025, 0.874, 0.1025, 0.8871, 0.0275, 0.9657, 0.0275, 0.9657, 0.105, 0.8871, 0.105, 0.629, 0.46, 0.4194, 0.46, 0.4194, 0.28, 0.629, 0.28])
me_cube_017.materials.append(mat_material_018)
me_cube_017.use_remesh_fix_poles = True
me_cube_017.use_remesh_preserve_attributes = False
me_cube_017.update()
me_cube_019 = bpy.data.meshes.new('Cube.019')
me_cube_019.from_pydata([(-1.0, -1.0, -1.0), (-1.0, -1.0, 2.0), (-1.0, 3.0, -1.0), (-1.0, 3.0, 2.0), (13.0, -1.0, -1.0), (13.0, -1.0, 2.0), (13.0, 3.0, -1.0), (13.0, 3.0, 2.0)], [], [(0, 1, 3, 2), (2, 3, 7, 6), (6, 7, 5, 4), (4, 5, 1, 0), (7, 3, 1, 5)])
_uv = me_cube_019.uv_layers.new(name='UVMap')
_uv.uv.foreach_set('vector', [0.8821, 0.035, 0.9567, 0.035, 0.9567, 0.11, 0.8821, 0.11, 0.875, 0.01625, 0.9758, 0.01625, 0.9758, 0.1163, 0.875, 0.1163, 0.8911, 0.02375, 0.9637, 0.02375, 0.9637, 0.09625, 0.8911, 0.09625, 0.88, 0.0325, 0.9567, 0.0325, 0.9567, 0.1075, 0.88, 0.1075, 0.6613, 0.1, 0.4355, 0.1, 0.4355, 0.02, 0.6613, 0.02])
me_cube_019.materials.append(mat_material_002)
me_cube_019.use_remesh_fix_poles = True
me_cube_019.use_remesh_preserve_attributes = False
me_cube_019.update()
me_cube_020 = bpy.data.meshes.new('Cube.020')
me_cube_020.from_pydata([(-1.0, -1.0, -1.0), (-1.0, -1.0, 3.0), (-1.0, 16.0, -1.0), (-1.0, 16.0, 3.0), (8.0, -1.0, -1.0), (8.0, -1.0, 3.0), (8.0, 16.0, -1.0), (8.0, 16.0, 3.0)], [], [(0, 1, 3, 2), (2, 3, 7, 6), (6, 7, 5, 4), (4, 5, 1, 0), (7, 3, 1, 5)])
_uv = me_cube_020.uv_layers.new(name='UVMap')
_uv.uv.foreach_set('vector', [0.879, 0.0475, 0.9415, 0.0475, 0.9415, 0.11, 0.879, 0.11, 0.8931, 0.03375, 0.9556, 0.03375, 0.9556, 0.09625, 0.8931, 0.09625, 0.8851, 0.03, 0.9637, 0.03, 0.9637, 0.11, 0.8851, 0.11, 0.8861, 0.04, 0.9567, 0.04, 0.9567, 0.11, 0.8861, 0.11, 1.0, 0.48, 0.8548, 0.48, 0.8548, 0.14, 1.0, 0.14])
me_cube_020.materials.append(mat_material_002)
me_cube_020.use_remesh_fix_poles = True
me_cube_020.use_remesh_preserve_attributes = False
me_cube_020.update()
me_cube_022 = bpy.data.meshes.new('Cube.022')
me_cube_022.from_pydata([(-1.0, -1.0, -1.0), (-1.0, -1.0, 6.0), (-1.0, 8.0, -1.0), (-1.0, 8.0, 6.0), (12.0, -1.0, -1.0), (12.0, -1.0, 6.0), (12.0, 8.0, -1.0), (12.0, 8.0, 6.0)], [], [(0, 1, 3, 2), (2, 3, 7, 6), (6, 7, 5, 4), (4, 5, 1, 0), (7, 3, 1, 5)])
_uv = me_cube_022.uv_layers.new(name='UVMap')
_uv.uv.foreach_set('vector', [0.876, 0.03625, 0.9627, 0.03625, 0.9627, 0.1213, 0.876, 0.1213, 0.872, 0.02375, 0.9567, 0.02375, 0.9567, 0.1088, 0.872, 0.1088, 0.874, 0.0175, 0.9587, 0.0175, 0.9587, 0.1025, 0.874, 0.1025, 0.8871, 0.0275, 0.9657, 0.0275, 0.9657, 0.105, 0.8871, 0.105, 0.8387, 0.28, 0.629, 0.28, 0.629, 0.1, 0.8387, 0.1])
me_cube_022.materials.append(mat_material_021)
me_cube_022.use_remesh_fix_poles = True
me_cube_022.use_remesh_preserve_attributes = False
me_cube_022.update()
me_cube_021 = bpy.data.meshes.new('Cube.021')
me_cube_021.from_pydata([(-1.0, -1.0, -1.0), (-1.0, -1.0, 4.0), (-1.0, 8.0, -1.0), (-1.0, 8.0, 4.0), (12.0, -1.0, -1.0), (12.0, -1.0, 4.0), (12.0, 8.0, -1.0), (12.0, 8.0, 4.0)], [], [(0, 1, 3, 2), (2, 3, 7, 6), (6, 7, 5, 4), (4, 5, 1, 0), (7, 3, 1, 5)])
_uv = me_cube_021.uv_layers.new(name='UVMap')
_uv.uv.foreach_set('vector', [0.876, 0.03625, 0.9627, 0.03625, 0.9627, 0.1213, 0.876, 0.1213, 0.872, 0.02375, 0.9567, 0.02375, 0.9567, 0.1088, 0.872, 0.1088, 0.874, 0.0175, 0.9587, 0.0175, 0.9587, 0.1025, 0.874, 0.1025, 0.8871, 0.0275, 0.9657, 0.0275, 0.9657, 0.105, 0.8871, 0.105, 0.629, 0.28, 0.4194, 0.28, 0.4194, 0.1, 0.629, 0.1])
me_cube_021.materials.append(mat_material_020)
me_cube_021.use_remesh_fix_poles = True
me_cube_021.use_remesh_preserve_attributes = False
me_cube_021.update()
me_cube_024 = bpy.data.meshes.new('Cube.024')
me_cube_024.from_pydata([(-1.0, -1.0, -1.0), (-1.0, -1.0, 6.0), (-1.0, 8.0, -1.0), (-1.0, 8.0, 6.0), (12.0, -1.0, -1.0), (12.0, -1.0, 6.0), (12.0, 8.0, -1.0), (12.0, 8.0, 6.0)], [], [(0, 1, 3, 2), (2, 3, 7, 6), (6, 7, 5, 4), (4, 5, 1, 0), (7, 3, 1, 5)])
_uv = me_cube_024.uv_layers.new(name='UVMap')
_uv.uv.foreach_set('vector', [0.876, 0.03625, 0.9627, 0.03625, 0.9627, 0.1213, 0.876, 0.1213, 0.872, 0.02375, 0.9567, 0.02375, 0.9567, 0.1088, 0.872, 0.1088, 0.874, 0.0175, 0.9587, 0.0175, 0.9587, 0.1025, 0.874, 0.1025, 0.8871, 0.0275, 0.9657, 0.0275, 0.9657, 0.105, 0.8871, 0.105, 0.4194, 0.28, 0.2097, 0.28, 0.2097, 0.1, 0.4194, 0.1])
me_cube_024.materials.append(mat_material_023)
me_cube_024.use_remesh_fix_poles = True
me_cube_024.use_remesh_preserve_attributes = False
me_cube_024.update()
me_cube_023 = bpy.data.meshes.new('Cube.023')
me_cube_023.from_pydata([(-1.0, -1.0, -1.0), (-1.0, -1.0, 6.0), (-1.0, 8.0, -1.0), (-1.0, 8.0, 6.0), (12.0, -1.0, -1.0), (12.0, -1.0, 6.0), (12.0, 8.0, -1.0), (12.0, 8.0, 6.0)], [], [(0, 1, 3, 2), (2, 3, 7, 6), (6, 7, 5, 4), (4, 5, 1, 0), (7, 3, 1, 5)])
_uv = me_cube_023.uv_layers.new(name='UVMap')
_uv.uv.foreach_set('vector', [0.876, 0.03625, 0.9627, 0.03625, 0.9627, 0.1213, 0.876, 0.1213, 0.872, 0.02375, 0.9567, 0.02375, 0.9567, 0.1088, 0.872, 0.1088, 0.874, 0.0175, 0.9587, 0.0175, 0.9587, 0.1025, 0.874, 0.1025, 0.8871, 0.0275, 0.9657, 0.0275, 0.9657, 0.105, 0.8871, 0.105, 0.2097, 0.28, 0.0, 0.28, 0.0, 0.1, 0.2097, 0.1])
me_cube_023.materials.append(mat_material_022)
me_cube_023.use_remesh_fix_poles = True
me_cube_023.use_remesh_preserve_attributes = False
me_cube_023.update()
me_cube_027 = bpy.data.meshes.new('Cube.027')
me_cube_027.from_pydata([(-1.0, -1.0, -1.0), (-1.0, -1.0, 4.0), (-1.0, 8.0, -1.0), (-1.0, 8.0, 4.0), (12.0, -1.0, -1.0), (12.0, -1.0, 4.0), (12.0, 8.0, -1.0), (12.0, 8.0, 4.0)], [], [(0, 1, 3, 2), (2, 3, 7, 6), (6, 7, 5, 4), (4, 5, 1, 0), (7, 3, 1, 5)])
_uv = me_cube_027.uv_layers.new(name='UVMap')
_uv.uv.foreach_set('vector', [0.876, 0.03625, 0.9627, 0.03625, 0.9627, 0.1213, 0.876, 0.1213, 0.872, 0.02375, 0.9567, 0.02375, 0.9567, 0.1088, 0.872, 0.1088, 0.874, 0.0175, 0.9587, 0.0175, 0.9587, 0.1025, 0.874, 0.1025, 0.8871, 0.0275, 0.9657, 0.0275, 0.9657, 0.105, 0.8871, 0.105, 0.4194, 0.64, 0.2097, 0.64, 0.2097, 0.46, 0.4194, 0.46])
me_cube_027.materials.append(mat_material_026)
me_cube_027.use_remesh_fix_poles = True
me_cube_027.use_remesh_preserve_attributes = False
me_cube_027.update()
me_cube_026 = bpy.data.meshes.new('Cube.026')
me_cube_026.from_pydata([(-1.0, -1.0, -1.0), (-1.0, -1.0, 6.0), (-1.0, 8.0, -1.0), (-1.0, 8.0, 6.0), (12.0, -1.0, -1.0), (12.0, -1.0, 6.0), (12.0, 8.0, -1.0), (12.0, 8.0, 6.0)], [], [(0, 1, 3, 2), (2, 3, 7, 6), (6, 7, 5, 4), (4, 5, 1, 0), (7, 3, 1, 5)])
_uv = me_cube_026.uv_layers.new(name='UVMap')
_uv.uv.foreach_set('vector', [0.876, 0.03625, 0.9627, 0.03625, 0.9627, 0.1213, 0.876, 0.1213, 0.872, 0.02375, 0.9567, 0.02375, 0.9567, 0.1088, 0.872, 0.1088, 0.874, 0.0175, 0.9587, 0.0175, 0.9587, 0.1025, 0.874, 0.1025, 0.8871, 0.0275, 0.9657, 0.0275, 0.9657, 0.105, 0.8871, 0.105, 0.629, 0.64, 0.4194, 0.64, 0.4194, 0.46, 0.629, 0.46])
me_cube_026.materials.append(mat_material_025)
me_cube_026.use_remesh_fix_poles = True
me_cube_026.use_remesh_preserve_attributes = False
me_cube_026.update()
me_cube_025 = bpy.data.meshes.new('Cube.025')
me_cube_025.from_pydata([(-1.0, -1.0, -1.0), (-1.0, -1.0, 4.0), (-1.0, 8.0, -1.0), (-1.0, 8.0, 4.0), (12.0, -1.0, -1.0), (12.0, -1.0, 4.0), (12.0, 8.0, -1.0), (12.0, 8.0, 4.0)], [], [(0, 1, 3, 2), (2, 3, 7, 6), (6, 7, 5, 4), (4, 5, 1, 0), (7, 3, 1, 5)])
_uv = me_cube_025.uv_layers.new(name='UVMap')
_uv.uv.foreach_set('vector', [0.876, 0.03625, 0.9627, 0.03625, 0.9627, 0.1213, 0.876, 0.1213, 0.872, 0.02375, 0.9567, 0.02375, 0.9567, 0.1088, 0.872, 0.1088, 0.874, 0.0175, 0.9587, 0.0175, 0.9587, 0.1025, 0.874, 0.1025, 0.8871, 0.0275, 0.9657, 0.0275, 0.9657, 0.105, 0.8871, 0.105, 0.8548, 1.0, 0.6452, 1.0, 0.6452, 0.82, 0.8548, 0.82])
me_cube_025.materials.append(mat_material_024)
me_cube_025.use_remesh_fix_poles = True
me_cube_025.use_remesh_preserve_attributes = False
me_cube_025.update()
me_cube_031 = bpy.data.meshes.new('Cube.031')
me_cube_031.from_pydata([(-1.0, -1.0, -1.0), (-1.0, -1.0, 4.0), (-1.0, 8.0, -1.0), (-1.0, 8.0, 4.0), (12.0, -1.0, -1.0), (12.0, -1.0, 4.0), (12.0, 8.0, -1.0), (12.0, 8.0, 4.0)], [], [(0, 1, 3, 2), (2, 3, 7, 6), (6, 7, 5, 4), (4, 5, 1, 0), (7, 3, 1, 5)])
_uv = me_cube_031.uv_layers.new(name='UVMap')
_uv.uv.foreach_set('vector', [0.876, 0.03625, 0.9627, 0.03625, 0.9627, 0.1213, 0.876, 0.1213, 0.872, 0.02375, 0.9567, 0.02375, 0.9567, 0.1088, 0.872, 0.1088, 0.874, 0.0175, 0.9587, 0.0175, 0.9587, 0.1025, 0.874, 0.1025, 0.8871, 0.0275, 0.9657, 0.0275, 0.9657, 0.105, 0.8871, 0.105, 0.629, 0.8213, 0.4194, 0.8213, 0.4194, 0.64, 0.629, 0.64])
me_cube_031.materials.append(mat_material_030)
me_cube_031.use_remesh_fix_poles = True
me_cube_031.use_remesh_preserve_attributes = False
me_cube_031.update()
me_cube_030 = bpy.data.meshes.new('Cube.030')
me_cube_030.from_pydata([(-1.0, -1.0, -1.0), (-1.0, -1.0, 6.0), (-1.0, 8.0, -1.0), (-1.0, 8.0, 6.0), (12.0, -1.0, -1.0), (12.0, -1.0, 6.0), (12.0, 8.0, -1.0), (12.0, 8.0, 6.0)], [], [(0, 1, 3, 2), (2, 3, 7, 6), (6, 7, 5, 4), (4, 5, 1, 0), (7, 3, 1, 5)])
_uv = me_cube_030.uv_layers.new(name='UVMap')
_uv.uv.foreach_set('vector', [0.876, 0.03625, 0.9627, 0.03625, 0.9627, 0.1213, 0.876, 0.1213, 0.872, 0.02375, 0.9567, 0.02375, 0.9567, 0.1088, 0.872, 0.1088, 0.874, 0.0175, 0.9587, 0.0175, 0.9587, 0.1025, 0.874, 0.1025, 0.8871, 0.0275, 0.9657, 0.0275, 0.9657, 0.105, 0.8871, 0.105, 0.8387, 0.8213, 0.629, 0.8213, 0.629, 0.64, 0.8387, 0.64])
me_cube_030.materials.append(mat_material_029)
me_cube_030.use_remesh_fix_poles = True
me_cube_030.use_remesh_preserve_attributes = False
me_cube_030.update()
me_cube_029 = bpy.data.meshes.new('Cube.029')
me_cube_029.from_pydata([(-1.0, -1.0, -1.0), (-1.0, -1.0, 5.0), (-1.0, 8.0, -1.0), (-1.0, 8.0, 5.0), (12.0, -1.0, -1.0), (12.0, -1.0, 5.0), (12.0, 8.0, -1.0), (12.0, 8.0, 5.0)], [], [(0, 1, 3, 2), (2, 3, 7, 6), (6, 7, 5, 4), (4, 5, 1, 0), (7, 3, 1, 5)])
_uv = me_cube_029.uv_layers.new(name='UVMap')
_uv.uv.foreach_set('vector', [0.876, 0.03625, 0.9627, 0.03625, 0.9627, 0.1213, 0.876, 0.1213, 0.872, 0.02375, 0.9567, 0.02375, 0.9567, 0.1088, 0.872, 0.1088, 0.874, 0.0175, 0.9587, 0.0175, 0.9587, 0.1025, 0.874, 0.1025, 0.8871, 0.0275, 0.9657, 0.0275, 0.9657, 0.105, 0.8871, 0.105, 0.4194, 0.28, 0.2097, 0.28, 0.2097, 0.1, 0.4194, 0.1])
me_cube_029.materials.append(mat_material_028)
me_cube_029.use_remesh_fix_poles = True
me_cube_029.use_remesh_preserve_attributes = False
me_cube_029.update()
me_cube_028 = bpy.data.meshes.new('Cube.028')
me_cube_028.from_pydata([(-1.0, -1.0, -1.0), (-1.0, -1.0, 5.0), (-1.0, 8.0, -1.0), (-1.0, 8.0, 5.0), (12.0, -1.0, -1.0), (12.0, -1.0, 5.0), (12.0, 8.0, -1.0), (12.0, 8.0, 5.0)], [], [(0, 1, 3, 2), (2, 3, 7, 6), (6, 7, 5, 4), (4, 5, 1, 0), (7, 3, 1, 5)])
_uv = me_cube_028.uv_layers.new(name='UVMap')
_uv.uv.foreach_set('vector', [0.876, 0.03625, 0.9627, 0.03625, 0.9627, 0.1213, 0.876, 0.1213, 0.872, 0.02375, 0.9567, 0.02375, 0.9567, 0.1088, 0.872, 0.1088, 0.874, 0.0175, 0.9587, 0.0175, 0.9587, 0.1025, 0.874, 0.1025, 0.8871, 0.0275, 0.9657, 0.0275, 0.9657, 0.105, 0.8871, 0.105, 0.6452, 1.0, 0.4355, 1.0, 0.4355, 0.82, 0.6452, 0.82])
me_cube_028.materials.append(mat_material_027)
me_cube_028.use_remesh_fix_poles = True
me_cube_028.use_remesh_preserve_attributes = False
me_cube_028.update()
me_cube_032 = bpy.data.meshes.new('Cube.032')
me_cube_032.from_pydata([(-1.0, -1.0, -1.0), (-1.0, -1.0, 4.0), (-1.0, 8.0, -1.0), (-1.0, 8.0, 4.0), (12.0, -1.0, -1.0), (12.0, -1.0, 4.0), (12.0, 8.0, -1.0), (12.0, 8.0, 4.0)], [], [(0, 1, 3, 2), (2, 3, 7, 6), (6, 7, 5, 4), (4, 5, 1, 0), (7, 3, 1, 5)])
_uv = me_cube_032.uv_layers.new(name='UVMap')
_uv.uv.foreach_set('vector', [0.876, 0.03625, 0.9627, 0.03625, 0.9627, 0.1213, 0.876, 0.1213, 0.872, 0.02375, 0.9567, 0.02375, 0.9567, 0.1088, 0.872, 0.1088, 0.874, 0.0175, 0.9587, 0.0175, 0.9587, 0.1025, 0.874, 0.1025, 0.8871, 0.0275, 0.9657, 0.0275, 0.9657, 0.105, 0.8871, 0.105, 0.629, 0.28, 0.4194, 0.28, 0.4194, 0.1, 0.629, 0.1])
me_cube_032.materials.append(mat_material_031)
me_cube_032.use_remesh_fix_poles = True
me_cube_032.use_remesh_preserve_attributes = False
me_cube_032.update()
me_cube_033 = bpy.data.meshes.new('Cube.033')
me_cube_033.from_pydata([(-1.0, -1.0, -1.0), (-1.0, -1.0, 4.0), (-1.0, 12.0, -1.0), (-1.0, 12.0, 4.0), (8.0, -1.0, -1.0), (8.0, -1.0, 4.0), (8.0, 12.0, -1.0), (8.0, 12.0, 4.0)], [], [(0, 1, 3, 2), (2, 3, 7, 6), (6, 7, 5, 4), (4, 5, 1, 0), (7, 3, 1, 5)])
_uv = me_cube_033.uv_layers.new(name='UVMap')
_uv.uv.foreach_set('vector', [0.876, 0.03625, 0.9627, 0.03625, 0.9627, 0.1213, 0.876, 0.1213, 0.872, 0.02375, 0.9567, 0.02375, 0.9567, 0.1088, 0.872, 0.1088, 0.874, 0.0175, 0.9587, 0.0175, 0.9587, 0.1025, 0.874, 0.1025, 0.8871, 0.0275, 0.9657, 0.0275, 0.9657, 0.105, 0.8871, 0.105, 1.0, 1.0, 0.8548, 1.0, 0.8548, 0.74, 1.0, 0.74])
me_cube_033.materials.append(mat_material_032)
me_cube_033.use_remesh_fix_poles = True
me_cube_033.use_remesh_preserve_attributes = False
me_cube_033.update()
me_cube_034 = bpy.data.meshes.new('Cube.034')
me_cube_034.from_pydata([(-1.0, 3.0, -1.0), (-1.0, 3.0, 7.0), (-1.0, 12.0, -1.0), (-1.0, 12.0, 7.0), (8.0, 3.0, -1.0), (8.0, 3.0, 7.0), (8.0, 12.0, -1.0), (8.0, 12.0, 7.0)], [], [(0, 1, 3, 2), (2, 3, 7, 6), (6, 7, 5, 4), (4, 5, 1, 0), (7, 3, 1, 5)])
_uv = me_cube_034.uv_layers.new(name='UVMap')
_uv.uv.foreach_set('vector', [0.876, 0.03625, 0.9627, 0.03625, 0.9627, 0.1213, 0.876, 0.1213, 0.872, 0.02375, 0.9567, 0.02375, 0.9567, 0.1088, 0.872, 0.1088, 0.874, 0.0175, 0.9587, 0.0175, 0.9587, 0.1025, 0.874, 0.1025, 0.8871, 0.0275, 0.9657, 0.0275, 0.9657, 0.105, 0.8871, 0.105, 0.2903, 1.0, 0.1452, 1.0, 0.1452, 0.82, 0.2903, 0.82])
me_cube_034.materials.append(mat_material_033)
me_cube_034.use_remesh_fix_poles = True
me_cube_034.use_remesh_preserve_attributes = False
me_cube_034.update()

# ---- objects
ob_plane = bpy.data.objects.new('Plane', me_plane)
ob_cube = bpy.data.objects.new('Cube', me_cube_001)
ob_cube_001 = bpy.data.objects.new('Cube.001', me_cube_002)
ob_cube_002 = bpy.data.objects.new('Cube.002', me_cube_003)
ob_cube_003 = bpy.data.objects.new('Cube.003', me_cube_004)
ob_cube_004 = bpy.data.objects.new('Cube.004', me_cube_005)
ob_cube_005 = bpy.data.objects.new('Cube.005', me_cube_006)
ob_cube_006 = bpy.data.objects.new('Cube.006', me_cube_007)
ob_cube_007 = bpy.data.objects.new('Cube.007', me_cube_008)
ob_cube_011 = bpy.data.objects.new('Cube.011', me_cube_012)
ob_cube_010 = bpy.data.objects.new('Cube.010', me_cube_011)
ob_cube_009 = bpy.data.objects.new('Cube.009', me_cube_010)
ob_cube_008 = bpy.data.objects.new('Cube.008', me_cube_009)
ob_cube_015 = bpy.data.objects.new('Cube.015', me_cube_016)
ob_cube_014 = bpy.data.objects.new('Cube.014', me_cube_015)
ob_cube_013 = bpy.data.objects.new('Cube.013', me_cube_014)
ob_cube_012 = bpy.data.objects.new('Cube.012', me_cube_013)
ob_cube_017 = bpy.data.objects.new('Cube.017', me_cube_018)
ob_cube_016 = bpy.data.objects.new('Cube.016', me_cube_017)
ob_cube_018 = bpy.data.objects.new('Cube.018', me_cube_019)
ob_cube_019 = bpy.data.objects.new('Cube.019', me_cube_020)
ob_cube_021 = bpy.data.objects.new('Cube.021', me_cube_022)
ob_cube_020 = bpy.data.objects.new('Cube.020', me_cube_021)
ob_cube_023 = bpy.data.objects.new('Cube.023', me_cube_024)
ob_cube_022 = bpy.data.objects.new('Cube.022', me_cube_023)
ob_cube_026 = bpy.data.objects.new('Cube.026', me_cube_027)
ob_cube_025 = bpy.data.objects.new('Cube.025', me_cube_026)
ob_cube_024 = bpy.data.objects.new('Cube.024', me_cube_025)
ob_cube_030 = bpy.data.objects.new('Cube.030', me_cube_031)
ob_cube_029 = bpy.data.objects.new('Cube.029', me_cube_030)
ob_cube_028 = bpy.data.objects.new('Cube.028', me_cube_029)
ob_cube_027 = bpy.data.objects.new('Cube.027', me_cube_028)
ob_cube_031 = bpy.data.objects.new('Cube.031', me_cube_032)
ob_cube_032 = bpy.data.objects.new('Cube.032', me_cube_033)
ob_cube_033 = bpy.data.objects.new('Cube.033', me_cube_034)

# ---- transforms, parenting, visibility, modifiers, constraints
ob_plane.location = (0.0, 0.0, 0.0)
ob_plane.scale = (45.0, 45.0, 45.0)
ob_cube.location = (-42.0, -39.0, 1.0)
ob_cube_001.location = (-42.0, -30.0, 1.0)
ob_cube_002.location = (-42.0, -21.0, 1.0)
ob_cube_003.location = (-42.0, -12.0, 1.0)
ob_cube_004.location = (-43.0, 9.0, 1.0)
ob_cube_005.location = (-43.0, 18.0, 1.0)
ob_cube_006.location = (-43.0, 27.0, 1.0)
ob_cube_007.location = (-43.0, 36.0, 1.0)
ob_cube_011.location = (-22.0, -39.0, 1.0)
ob_cube_010.location = (-22.0, -30.0, 1.0)
ob_cube_009.location = (-22.0, -21.0, 1.0)
ob_cube_008.location = (-22.0, -12.0, 1.0)
ob_cube_015.location = (6.0, -42.0, 1.0)
ob_cube_014.location = (6.0, -33.0, 1.0)
ob_cube_013.location = (6.0, -24.0, 1.0)
ob_cube_012.location = (6.0, -15.0, 1.0)
ob_cube_017.location = (28.0, -31.0, 1.0)
ob_cube_016.location = (28.0, -40.0, 1.0)
ob_cube_018.location = (-43.0, 3.0, 1.0)
ob_cube_019.location = (28.0, -20.0, 1.0)
ob_cube_021.location = (29.0, 14.0, 1.0)
ob_cube_020.location = (29.0, 5.0, 1.0)
ob_cube_023.location = (29.0, 35.0, 1.0)
ob_cube_022.location = (29.0, 26.0, 1.0)
ob_cube_026.location = (-15.0, 0.0, 1.0)
ob_cube_025.location = (-15.0, 9.0, 1.0)
ob_cube_024.location = (-15.0, 18.0, 1.0)
ob_cube_030.location = (7.0, 0.0, 1.0)
ob_cube_029.location = (7.0, 9.0, 1.0)
ob_cube_028.location = (7.0, 18.0, 1.0)
ob_cube_027.location = (7.0, 27.0, 1.0)
ob_cube_031.location = (7.0, 36.0, 1.0)
ob_cube_032.location = (-15.0, 31.0, 1.0)
ob_cube_033.location = (-5.0, 31.0, 1.0)

# ---- collection membership
col_collection.objects.link(ob_plane)
col_collection.objects.link(ob_cube)
col_collection.objects.link(ob_cube_001)
col_collection.objects.link(ob_cube_002)
col_collection.objects.link(ob_cube_003)
col_collection.objects.link(ob_cube_004)
col_collection.objects.link(ob_cube_005)
col_collection.objects.link(ob_cube_006)
col_collection.objects.link(ob_cube_007)
col_collection.objects.link(ob_cube_011)
col_collection.objects.link(ob_cube_010)
col_collection.objects.link(ob_cube_009)
col_collection.objects.link(ob_cube_008)
col_collection.objects.link(ob_cube_015)
col_collection.objects.link(ob_cube_014)
col_collection.objects.link(ob_cube_013)
col_collection.objects.link(ob_cube_012)
col_collection.objects.link(ob_cube_017)
col_collection.objects.link(ob_cube_016)
col_collection.objects.link(ob_cube_018)
col_collection.objects.link(ob_cube_019)
col_collection.objects.link(ob_cube_021)
col_collection.objects.link(ob_cube_020)
col_collection.objects.link(ob_cube_023)
col_collection.objects.link(ob_cube_022)
col_collection.objects.link(ob_cube_026)
col_collection.objects.link(ob_cube_025)
col_collection.objects.link(ob_cube_024)
col_collection.objects.link(ob_cube_030)
col_collection.objects.link(ob_cube_029)
col_collection.objects.link(ob_cube_028)
col_collection.objects.link(ob_cube_027)
col_collection.objects.link(ob_cube_031)
col_collection.objects.link(ob_cube_032)
col_collection.objects.link(ob_cube_033)

# ---- scene / render settings (as saved in the file)
scene.frame_start = 1; scene.frame_end = 250; scene.frame_set(1)
scene.render.engine = 'BLENDER_EEVEE_NEXT'
scene.cycles.sampling_pattern = 'TABULATED_SOBOL'
scene.cycles.use_light_tree = False
scene.view_settings.view_transform = 'Filmic'
bpy.context.view_layer.update()

# ---- added for rendering (the .blend has no active camera and no usable light): camera, sun
cam_auto = bpy.data.cameras.new('AutoCamera')
cam_auto.lens = 50.0
cam_auto.sensor_width = 36.0
cam_auto.clip_end = 2070.79
ob_auto_camera = bpy.data.objects.new('AutoCamera', cam_auto)
scene.collection.objects.link(ob_auto_camera)
ob_auto_camera.location = (117.994, -141.593, 98.3954)
ob_auto_camera.rotation_euler = (1.09748, -7.21219e-08, 0.694738)
scene.camera = ob_auto_camera
light_auto_sun = bpy.data.lights.new('AutoSun', 'SUN')
light_auto_sun.energy = 3.0
light_auto_sun.angle = 0.0523599
ob_auto_sun = bpy.data.objects.new('AutoSun', light_auto_sun)
scene.collection.objects.link(ob_auto_sun)
ob_auto_sun.rotation_euler = (0.872665, 0.174533, 0.523599)
bpy.context.view_layer.update()
